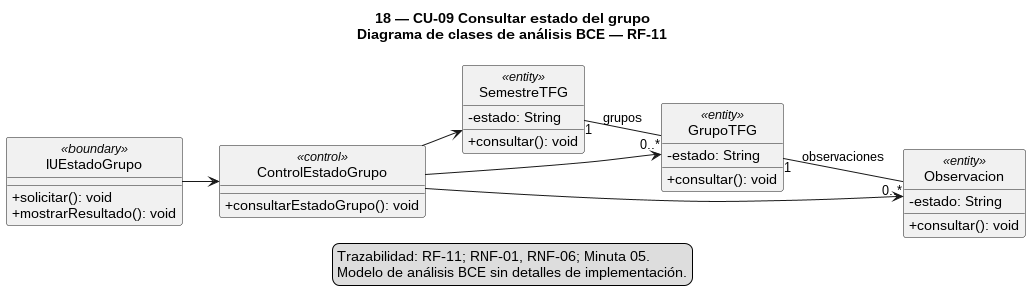

The diagram above was rendered by PlantUML. Its source (embedded in the PNG):
@startuml
!pragma layout smetana
left to right direction
skinparam style strictuml
skinparam shadowing false
skinparam classAttributeIconSize 0
title 18 — CU-09 Consultar estado del grupo\nDiagrama de clases de análisis BCE — RF-11

class "IUEstadoGrupo" as IU <<boundary>> {
  + solicitar(): void
  + mostrarResultado(): void
}

class "ControlEstadoGrupo" as Control <<control>> {
  + consultarEstadoGrupo(): void
}

class "SemestreTFG" as SemestreTFG <<entity>> {
  - estado: String
  + consultar(): void
}
class "GrupoTFG" as GrupoTFG <<entity>> {
  - estado: String
  + consultar(): void
}
class "Observacion" as Observacion <<entity>> {
  - estado: String
  + consultar(): void
}

IU --> Control
Control --> SemestreTFG
Control --> GrupoTFG
Control --> Observacion
SemestreTFG "1" -- "0..*" GrupoTFG : grupos
GrupoTFG "1" -- "0..*" Observacion : observaciones

legend bottom
Trazabilidad: RF-11; RNF-01, RNF-06; Minuta 05.
Modelo de análisis BCE sin detalles de implementación.
endlegend
@enduml